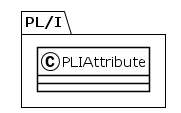

The diagram above was rendered by PlantUML. Its source (embedded in the PNG):
@startuml
!theme plain
package PL/I {
class PLIAttribute {
}
}
@enduml